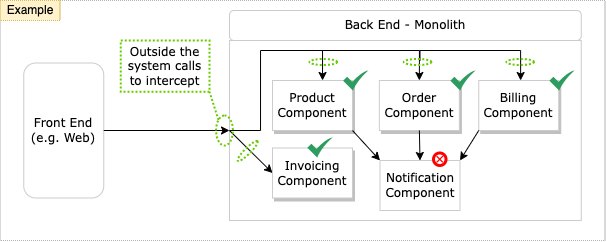

The diagram above was exported from draw.io. Its source (the exported page's mxGraphModel, read from the mxfile embedded in the PNG):
<mxGraphModel dx="868" dy="714" grid="1" gridSize="10" guides="1" tooltips="1" connect="1" arrows="1" fold="1" page="1" pageScale="1" pageWidth="850" pageHeight="1100" math="0" shadow="0">
  <root>
    <mxCell id="0" />
    <mxCell id="1" parent="0" />
    <mxCell id="2" value="" style="rounded=0;whiteSpace=wrap;html=1;strokeColor=#B3B3B3;fillColor=default;strokeWidth=1;dashed=1;dashPattern=1 1;shadow=0;fontFamily=Verdana;" vertex="1" parent="1">
      <mxGeometry x="120.5" y="80" width="605" height="240" as="geometry" />
    </mxCell>
    <mxCell id="3" value="" style="rounded=0;whiteSpace=wrap;html=1;strokeColor=#CCCCCC;fontFamily=Verdana;" vertex="1" parent="1">
      <mxGeometry x="350" y="120" width="351.75" height="180" as="geometry" />
    </mxCell>
    <mxCell id="4" value="Front End (e.g. Web)" style="text;html=1;strokeColor=#CCCCCC;fillColor=default;align=center;verticalAlign=middle;whiteSpace=wrap;rounded=1;shadow=0;fontFamily=Verdana;" vertex="1" parent="1">
      <mxGeometry x="144.25" y="142.5" width="80" height="135" as="geometry" />
    </mxCell>
    <mxCell id="5" value="Back End - Monolith" style="text;html=1;strokeColor=#CCCCCC;fillColor=default;align=center;verticalAlign=middle;whiteSpace=wrap;rounded=1;shadow=0;fontFamily=Verdana;" vertex="1" parent="1">
      <mxGeometry x="350" y="90" width="351.75" height="30" as="geometry" />
    </mxCell>
    <mxCell id="6" value="Product Component" style="rounded=0;whiteSpace=wrap;html=1;strokeColor=#CCCCCC;fillColor=default;shadow=1;fontFamily=Verdana;" vertex="1" parent="1">
      <mxGeometry x="393" y="160" width="80" height="50" as="geometry" />
    </mxCell>
    <mxCell id="7" value="Order Component" style="rounded=0;whiteSpace=wrap;html=1;strokeColor=#CCCCCC;fillColor=default;fontFamily=Verdana;shadow=1;" vertex="1" parent="1">
      <mxGeometry x="499.87" y="160" width="80" height="50" as="geometry" />
    </mxCell>
    <mxCell id="8" value="Billing Component" style="rounded=0;whiteSpace=wrap;html=1;strokeColor=#CCCCCC;fillColor=default;fontFamily=Verdana;shadow=1;" vertex="1" parent="1">
      <mxGeometry x="599.25" y="160" width="80" height="50" as="geometry" />
    </mxCell>
    <mxCell id="9" value="Notification Component" style="rounded=0;whiteSpace=wrap;html=1;strokeColor=#CCCCCC;fillColor=default;fontFamily=Verdana;" vertex="1" parent="1">
      <mxGeometry x="500.5" y="240" width="80" height="50" as="geometry" />
    </mxCell>
    <mxCell id="10" value="" style="endArrow=classic;html=1;rounded=0;exitX=1;exitY=1;exitDx=0;exitDy=0;entryX=0;entryY=0;entryDx=0;entryDy=0;fontFamily=Verdana;" edge="1" source="6" target="9" parent="1">
      <mxGeometry width="50" height="50" relative="1" as="geometry">
        <mxPoint x="421.75" y="260" as="sourcePoint" />
        <mxPoint x="471.75" y="210" as="targetPoint" />
      </mxGeometry>
    </mxCell>
    <mxCell id="11" value="" style="endArrow=classic;html=1;rounded=0;exitX=0.5;exitY=1;exitDx=0;exitDy=0;entryX=0.5;entryY=0;entryDx=0;entryDy=0;fontFamily=Verdana;" edge="1" source="7" target="9" parent="1">
      <mxGeometry width="50" height="50" relative="1" as="geometry">
        <mxPoint x="451.75" y="210" as="sourcePoint" />
        <mxPoint x="511.75" y="255" as="targetPoint" />
      </mxGeometry>
    </mxCell>
    <mxCell id="12" value="" style="endArrow=classic;html=1;rounded=0;exitX=0;exitY=1;exitDx=0;exitDy=0;entryX=1;entryY=0;entryDx=0;entryDy=0;fontFamily=Verdana;" edge="1" source="8" target="9" parent="1">
      <mxGeometry width="50" height="50" relative="1" as="geometry">
        <mxPoint x="451.75" y="210" as="sourcePoint" />
        <mxPoint x="511.75" y="255" as="targetPoint" />
      </mxGeometry>
    </mxCell>
    <mxCell id="13" value="" style="endArrow=classic;html=1;rounded=0;entryX=0;entryY=0.5;entryDx=0;entryDy=0;exitX=1;exitY=0.5;exitDx=0;exitDy=0;fontFamily=Verdana;" edge="1" source="4" target="3" parent="1">
      <mxGeometry width="50" height="50" relative="1" as="geometry">
        <mxPoint x="281.75" y="160" as="sourcePoint" />
        <mxPoint x="504.25" y="215" as="targetPoint" />
      </mxGeometry>
    </mxCell>
    <mxCell id="14" value="" style="endArrow=classic;html=1;rounded=0;exitX=0;exitY=0.5;exitDx=0;exitDy=0;fontFamily=Verdana;edgeStyle=orthogonalEdgeStyle;" edge="1" source="3" target="6" parent="1">
      <mxGeometry width="50" height="50" relative="1" as="geometry">
        <mxPoint x="234.25" y="225" as="sourcePoint" />
        <mxPoint x="391.75" y="225" as="targetPoint" />
        <Array as="points">
          <mxPoint x="381" y="210" />
          <mxPoint x="381" y="130" />
          <mxPoint x="443" y="130" />
        </Array>
      </mxGeometry>
    </mxCell>
    <mxCell id="15" value="" style="endArrow=classic;html=1;rounded=0;entryX=0.5;entryY=0;entryDx=0;entryDy=0;fontFamily=Verdana;edgeStyle=orthogonalEdgeStyle;" edge="1" target="7" parent="1">
      <mxGeometry width="50" height="50" relative="1" as="geometry">
        <mxPoint x="440" y="130" as="sourcePoint" />
        <mxPoint x="453" y="170" as="targetPoint" />
        <Array as="points">
          <mxPoint x="440" y="130" />
          <mxPoint x="540" y="130" />
        </Array>
      </mxGeometry>
    </mxCell>
    <mxCell id="16" value="" style="endArrow=classic;html=1;rounded=0;entryX=0.5;entryY=0;entryDx=0;entryDy=0;fontFamily=Verdana;edgeStyle=orthogonalEdgeStyle;" edge="1" parent="1">
      <mxGeometry width="50" height="50" relative="1" as="geometry">
        <mxPoint x="540.5" y="140" as="sourcePoint" />
        <mxPoint x="641.1199999999999" y="160" as="targetPoint" />
        <Array as="points">
          <mxPoint x="541" y="130" />
          <mxPoint x="641" y="130" />
        </Array>
      </mxGeometry>
    </mxCell>
    <mxCell id="17" value="Invoicing Component" style="rounded=0;whiteSpace=wrap;html=1;strokeColor=#CCCCCC;fillColor=default;shadow=1;fontFamily=Verdana;" vertex="1" parent="1">
      <mxGeometry x="393" y="227.5" width="80" height="50" as="geometry" />
    </mxCell>
    <mxCell id="18" value="" style="endArrow=classic;html=1;rounded=0;fontFamily=Verdana;entryX=0;entryY=0.5;entryDx=0;entryDy=0;exitX=0;exitY=0.5;exitDx=0;exitDy=0;" edge="1" source="3" target="17" parent="1">
      <mxGeometry width="50" height="50" relative="1" as="geometry">
        <mxPoint x="370" y="210" as="sourcePoint" />
        <mxPoint x="453.5" y="170" as="targetPoint" />
      </mxGeometry>
    </mxCell>
    <mxCell id="19" value="" style="sketch=0;html=1;aspect=fixed;strokeColor=none;shadow=0;align=center;verticalAlign=top;fillColor=#2D9C5E;shape=mxgraph.gcp2.check;fontColor=#97D077;" vertex="1" parent="1">
      <mxGeometry x="571" y="150" width="25" height="20" as="geometry" />
    </mxCell>
    <mxCell id="20" value="" style="sketch=0;html=1;aspect=fixed;strokeColor=none;shadow=0;align=center;verticalAlign=top;fillColor=#2D9C5E;shape=mxgraph.gcp2.check;fontColor=#97D077;" vertex="1" parent="1">
      <mxGeometry x="463.75" y="150" width="25" height="20" as="geometry" />
    </mxCell>
    <mxCell id="21" value="" style="sketch=0;html=1;aspect=fixed;strokeColor=none;shadow=0;align=center;verticalAlign=top;fillColor=#2D9C5E;shape=mxgraph.gcp2.check;fontColor=#97D077;" vertex="1" parent="1">
      <mxGeometry x="670" y="150" width="25" height="20" as="geometry" />
    </mxCell>
    <mxCell id="22" value="" style="sketch=0;html=1;aspect=fixed;strokeColor=none;shadow=0;align=center;verticalAlign=top;fillColor=#2D9C5E;shape=mxgraph.gcp2.check;fontColor=#97D077;" vertex="1" parent="1">
      <mxGeometry x="428" y="217" width="25" height="20" as="geometry" />
    </mxCell>
    <mxCell id="23" value="" style="points=[[0.145,0.145,0],[0.5,0,0],[0.855,0.145,0],[1,0.5,0],[0.855,0.855,0],[0.5,1,0],[0.145,0.855,0],[0,0.5,0]];shape=mxgraph.bpmn.event;html=1;verticalLabelPosition=bottom;labelBackgroundColor=#ffffff;verticalAlign=top;align=center;perimeter=ellipsePerimeter;outlineConnect=0;aspect=fixed;outline=end;symbol=cancel;shadow=0;fontColor=#97D077;fillColor=default;strokeColor=#FF0000;" vertex="1" parent="1">
      <mxGeometry x="554" y="232.5" width="12.5" height="12.5" as="geometry" />
    </mxCell>
    <mxCell id="24" value="Outside the system calls to intercept" style="text;html=1;strokeColor=#66CC00;fillColor=none;align=center;verticalAlign=middle;whiteSpace=wrap;rounded=0;shadow=0;dashed=1;fontFamily=Verdana;strokeWidth=2;dashPattern=1 1;" vertex="1" parent="1">
      <mxGeometry x="241.25" y="120" width="88.75" height="51.25" as="geometry" />
    </mxCell>
    <mxCell id="25" value="" style="ellipse;whiteSpace=wrap;html=1;shadow=0;fillColor=none;strokeColor=#66CC00;strokeWidth=2;dashed=1;fontFamily=Verdana;dashPattern=1 1;" vertex="1" parent="1">
      <mxGeometry x="430" y="138.5" width="27.63" height="6" as="geometry" />
    </mxCell>
    <mxCell id="26" value="" style="ellipse;whiteSpace=wrap;html=1;shadow=0;fillColor=none;strokeColor=#66CC00;strokeWidth=2;dashed=1;fontFamily=Verdana;dashPattern=1 1;" vertex="1" parent="1">
      <mxGeometry x="524.31" y="138.5" width="27.63" height="6" as="geometry" />
    </mxCell>
    <mxCell id="27" value="" style="ellipse;whiteSpace=wrap;html=1;shadow=0;fillColor=none;strokeColor=#66CC00;strokeWidth=2;dashed=1;fontFamily=Verdana;dashPattern=1 1;" vertex="1" parent="1">
      <mxGeometry x="626.9399999999999" y="138.5" width="27.63" height="6" as="geometry" />
    </mxCell>
    <mxCell id="28" value="" style="ellipse;whiteSpace=wrap;html=1;shadow=0;fillColor=none;strokeColor=#66CC00;strokeWidth=2;dashed=1;fontFamily=Verdana;dashPattern=1 1;rotation=-45;" vertex="1" parent="1">
      <mxGeometry x="354.37" y="227.5" width="27.63" height="6" as="geometry" />
    </mxCell>
    <mxCell id="29" value="" style="ellipse;whiteSpace=wrap;html=1;shadow=0;fillColor=none;strokeColor=#66CC00;strokeWidth=2;dashed=1;fontFamily=Verdana;dashPattern=1 1;rotation=-90;" vertex="1" parent="1">
      <mxGeometry x="330" y="201.58" width="30" height="16.84" as="geometry" />
    </mxCell>
    <mxCell id="30" value="" style="endArrow=none;dashed=1;html=1;dashPattern=1 1;strokeWidth=2;rounded=0;entryX=1;entryY=1;entryDx=0;entryDy=0;exitX=1;exitY=0;exitDx=0;exitDy=0;fontSize=12;fontFamily=Verdana;fillColor=none;strokeColor=#66CC00;gradientColor=none;shadow=0;" edge="1" source="29" target="24" parent="1">
      <mxGeometry width="50" height="50" relative="1" as="geometry">
        <mxPoint x="370" y="270" as="sourcePoint" />
        <mxPoint x="420" y="220" as="targetPoint" />
      </mxGeometry>
    </mxCell>
    <mxCell id="31" value="Example" style="text;html=1;strokeColor=#d6b656;fillColor=#fff2cc;align=center;verticalAlign=middle;whiteSpace=wrap;rounded=0;dashed=1;dashPattern=1 1;" vertex="1" parent="1">
      <mxGeometry x="120.5" y="80" width="60" height="20" as="geometry" />
    </mxCell>
  </root>
</mxGraphModel>